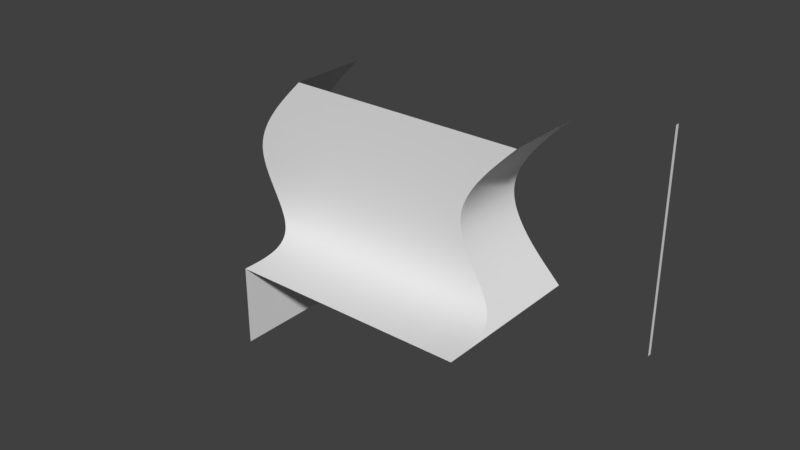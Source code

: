 # Source: curvetest.blend  (saved by Blender 2.79.7; exported with 4.5.12 LTS)
import bpy
from mathutils import Matrix  # noqa: F401  (used for matrix-valued properties, if any)

bpy.ops.wm.read_factory_settings(use_empty=True)
scene = bpy.context.scene
scene.name = 'Scene'

# ---- collections
col_collection_1 = bpy.data.collections.new('Collection 1'); scene.collection.children.link(col_collection_1)

# ---- materials (node trees are filled in below, after node groups)
mat_paint = bpy.data.materials.new('Paint')
mat_paint.alpha_threshold = 0.0
mat_paint.use_transparent_shadow = False
mat_paint.roughness = 0.5
mat_window = bpy.data.materials.new('Window')
mat_window.alpha_threshold = 0.0
mat_window.use_transparent_shadow = False
mat_window.diffuse_color = (0.0, 0.0, 0.0, 1.0)
mat_window.specular_color = (0.0, 0.0, 0.0)
mat_window.roughness = 0.5

# ---- node groups
ng_auto_smooth = bpy.data.node_groups.new('Auto Smooth', 'GeometryNodeTree')
_s = ng_auto_smooth.interface.new_socket(name='Geometry', in_out='OUTPUT', socket_type='NodeSocketGeometry')
_s = ng_auto_smooth.interface.new_socket(name='Geometry', in_out='INPUT', socket_type='NodeSocketGeometry')
_s = ng_auto_smooth.interface.new_socket(name='Angle', in_out='INPUT', socket_type='NodeSocketFloat')
_s.subtype = 'ANGLE'
_s.min_value = 0.0
_s.max_value = 3.142
ng_auto_smooth.is_modifier = True
_N = ng_auto_smooth.nodes; _L = ng_auto_smooth.links
n0 = _N.new('NodeGroupOutput'); n0.name = 'Group Output'; n0.location = (480, -100)
n1 = _N.new('NodeGroupInput'); n1.name = 'Group Input'; n1.location = (-420, -300)
n2 = _N.new('NodeGroupInput'); n2.name = 'Group Input.001'; n2.location = (-60, -100)
n3 = _N.new('GeometryNodeSetShadeSmooth'); n3.name = 'Set Shade Smooth'; n3.location = (120, -100)
n3.domain = 'EDGE'
n4 = _N.new('GeometryNodeSetShadeSmooth'); n4.name = 'Set Shade Smooth.001'; n4.location = (300, -100)
n5 = _N.new('GeometryNodeInputMeshEdgeAngle'); n5.name = 'Edge Angle'; n5.location = (-420, -220)
n6 = _N.new('GeometryNodeInputEdgeSmooth'); n6.name = 'Is Edge Smooth'; n6.location = (-60, -160)
n7 = _N.new('GeometryNodeInputShadeSmooth'); n7.name = 'Is Face Smooth'; n7.location = (-240, -340)
n8 = _N.new('FunctionNodeBooleanMath'); n8.name = 'Boolean Math'; n8.location = (-60, -220)
n9 = _N.new('FunctionNodeCompare'); n9.name = 'Compare'; n9.location = (-240, -180)
n9.operation = 'LESS_EQUAL'
_L.new(n5.outputs[0], n9.inputs[0])
_L.new(n4.outputs[0], n0.inputs[0])
_L.new(n1.outputs[1], n9.inputs[1])
_L.new(n9.outputs[0], n8.inputs[0])
_L.new(n7.outputs[0], n8.inputs[1])
_L.new(n2.outputs[0], n3.inputs[0])
_L.new(n6.outputs[0], n3.inputs[1])
_L.new(n3.outputs[0], n4.inputs[0])
_L.new(n8.outputs[0], n3.inputs[2])
n0.is_active_output = True

# ---- material node trees

# ---- world
world_world = bpy.data.worlds.new('World'); scene.world = world_world
world_world.color = (0.05088, 0.05088, 0.05088)
world_world.use_sun_shadow = False
world_world.sun_shadow_jitter_overblur = 0.0

# ---- meshes
me_cube_001 = bpy.data.meshes.new('Cube.001')
me_cube_001.from_pydata([(-0.02502, -0.02502, 0.0), (-0.02502, 0.02502, 0.0), (0.02502, -0.02502, 0.0), (0.02502, 0.02502, 0.0)], [], [(3, 1, 0, 2)])
me_cube_001.use_remesh_preserve_volume = False
me_cube_001.use_remesh_preserve_attributes = False
me_cube_001.use_mirror_vertex_groups = False
me_cube_001.update()
me_plane = bpy.data.meshes.new('Plane')
me_plane.from_pydata([(0.0, -1.0, -1.0), (-3.0, -1.0, -1.0), (0.0, -1.0, -1.0), (-3.0, -1.0, -2.0), (-3.0, 0.0, 1.0), (0.0, 0.0, 1.0), (0.0, 0.0, -1.0), (-3.0, 0.0, -1.0), (0.0, 0.0, -1.0), (-3.0, 0.0, -2.0), (-3.0, 1.0, 1.0), (0.0, 1.0, 1.0), (0.0, 1.0, -1.0), (-3.0, 1.0, -1.0), (0.0, 1.0, -1.0), (-3.0, 1.0, -2.0), (-1.0, 1.0, 0.0), (-1.0, 0.0, 0.0), (-4.0, 0.0, 0.0), (-4.0, 1.0, 0.0)], [], [(1, 7, 9, 3), (2, 8, 6, 0), (0, 6, 7, 1), (7, 13, 15, 9), (8, 14, 12, 6), (17, 16, 11, 5), (18, 4, 10, 19), (17, 18, 7, 6), (5, 4, 18, 17), (7, 18, 19, 13), (6, 12, 16, 17)])
me_plane.polygons.foreach_set('use_smooth', [True] * 11)
_k = {(0, 2): 1.0, (0, 1): 1.0, (1, 3): 1.0, (4, 5): 1.0, (3, 9): 1.0, (1, 7): 1.0, (2, 8): 1.0, (0, 6): 1.0, (12, 14): 1.0, (13, 15): 1.0, (5, 11): 1.0, (9, 15): 1.0, (8, 14): 1.0, (4, 10): 1.0, (11, 16): 1.0, (5, 17): 1.0, (4, 18): 1.0, (10, 19): 1.0, (12, 16): 1.0, (6, 17): 1.0, (7, 18): 1.0, (13, 19): 1.0}
me_plane.attributes.new('crease_edge', 'FLOAT', 'EDGE').data.foreach_set('value', [_k.get((min(e.vertices), max(e.vertices)), 0.0) for e in me_plane.edges])
me_plane.materials.append(mat_paint)
me_plane.materials.append(mat_window)
me_plane.use_remesh_preserve_volume = False
me_plane.use_remesh_preserve_attributes = False
me_plane.use_mirror_vertex_groups = False
me_plane.update()

# ---- curves / text
cu_beziercurve = bpy.data.curves.new('BezierCurve', 'CURVE')
cu_beziercurve.dimensions = '2D'
_sp = cu_beziercurve.splines.new('BEZIER'); _sp.bezier_points.add(1)
_sp.bezier_points.foreach_set('co', [0.0, 0.9999, 0.0, 0.0, -0.9999, 0.0])
_sp.bezier_points.foreach_set('handle_left', [0.0, 1.0, 0.0, -0.8892, -0.1475, 0.0])
_sp.bezier_points.foreach_set('handle_right', [-0.8892, 0.1475, 0.0, 0.0, -1.0, 0.0])
_sp.order_u = 0
_sp.order_v = 0
_sp.resolution_u = 64
cu_beziercurve.use_path = True
cu_beziercurve.use_path_clamp = True
cu_beziercurve.bevel_resolution = 0
cu_beziercurve.resolution_u = 64
cu_beziercurve.fill_mode = 'BOTH'

# ---- objects
ob_beziercurve = bpy.data.objects.new('BezierCurve', cu_beziercurve)
ob_cube = bpy.data.objects.new('Cube', me_cube_001)
ob_plane = bpy.data.objects.new('Plane', me_plane)

# ---- transforms, parenting, visibility, modifiers, constraints
ob_beziercurve.location = (0.0, -1.0, 0.0)
ob_beziercurve.rotation_euler = (1.571, -0.0, 0.0)
ob_beziercurve.lineart.crease_threshold = 0.0
ob_cube.location = (1.499, 0.3271, -0.9293)
ob_cube.rotation_euler = (-0.0, -1.571, 0.0)
ob_cube.lineart.crease_threshold = 0.0
_m = ob_cube.modifiers.new('Array', 'ARRAY')
_m.fit_type = 'FIT_CURVE'
_m.curve = ob_beziercurve
_m.constant_offset_displace = (0.0, 0.0, 0.0)
ob_plane.location = (0.0, 0.0, 0.0)
ob_plane.lineart.crease_threshold = 0.0
_m = ob_plane.modifiers.new('Subsurf', 'SUBSURF')
_m.uv_smooth = 'PRESERVE_CORNERS'
_m.levels = 6
_m.render_levels = 6
_m.show_only_control_edges = False
_m = ob_plane.modifiers.new('Auto Smooth', 'NODES')
_m.node_group = ng_auto_smooth
_gi = [s.identifier for s in ng_auto_smooth.interface.items_tree if s.item_type == 'SOCKET' and s.in_out == 'INPUT']
_m[_gi[1]] = 0.5236  # Angle

# ---- collection membership
col_collection_1.objects.link(ob_beziercurve)
col_collection_1.objects.link(ob_cube)
col_collection_1.objects.link(ob_plane)

# ---- scene / render settings (as saved in the file)
scene.frame_start = 1; scene.frame_end = 250; scene.frame_set(1)
scene.render.engine = 'BLENDER_EEVEE_NEXT'
scene.render.resolution_percentage = 50
scene.render.dither_intensity = 0.0
scene.cycles.use_denoising = False
scene.cycles.samples = 128
scene.cycles.sampling_pattern = 'TABULATED_SOBOL'
scene.cycles.use_adaptive_sampling = False
scene.cycles.use_light_tree = False
scene.view_settings.view_transform = 'Standard'
bpy.context.view_layer.update()

# ---- added for rendering (the .blend has no active camera and no usable light): camera, sun
cam_auto = bpy.data.cameras.new('AutoCamera')
cam_auto.lens = 50.0
cam_auto.sensor_width = 36.0
cam_auto.clip_end = 1000.0
ob_auto_camera = bpy.data.objects.new('AutoCamera', cam_auto)
scene.collection.objects.link(ob_auto_camera)
ob_auto_camera.location = (5.56795, -8.48202, 5.32129)
ob_auto_camera.rotation_euler = (1.09748, -7.21219e-08, 0.694738)
scene.camera = ob_auto_camera
light_auto_sun = bpy.data.lights.new('AutoSun', 'SUN')
light_auto_sun.energy = 3.0
light_auto_sun.angle = 0.0523599
ob_auto_sun = bpy.data.objects.new('AutoSun', light_auto_sun)
scene.collection.objects.link(ob_auto_sun)
ob_auto_sun.rotation_euler = (0.872665, 0.174533, 0.523599)
bpy.context.view_layer.update()

